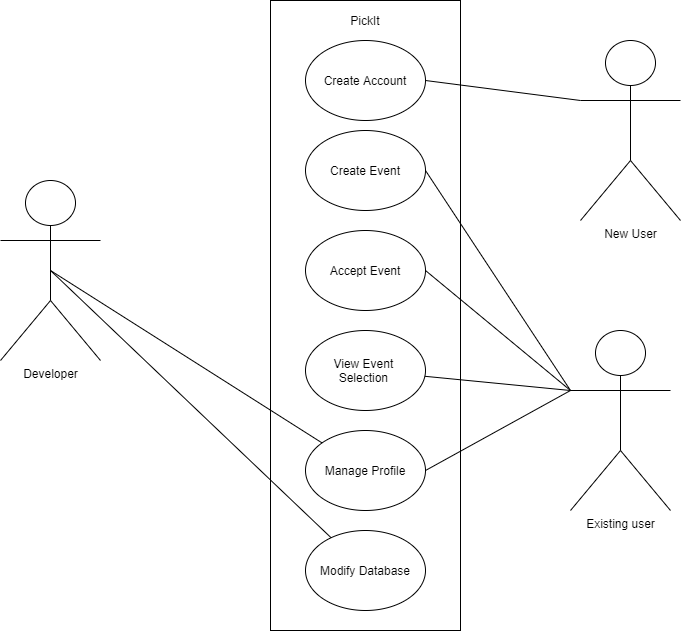

The diagram above was exported from draw.io. Its source (the exported page's mxGraphModel, read from the mxfile embedded in the PNG):
<mxGraphModel dx="715" dy="651" grid="1" gridSize="10" guides="1" tooltips="1" connect="1" arrows="1" fold="1" page="1" pageScale="1" pageWidth="850" pageHeight="1100" math="0" shadow="0">
  <root>
    <mxCell id="0" />
    <mxCell id="1" parent="0" />
    <mxCell id="iTyCn9YtMM4IH6yF-MTe-1" value="" style="rounded=0;whiteSpace=wrap;html=1;" vertex="1" parent="1">
      <mxGeometry x="330" y="40" width="190" height="630" as="geometry" />
    </mxCell>
    <mxCell id="iTyCn9YtMM4IH6yF-MTe-2" value="Manage Profile" style="ellipse;whiteSpace=wrap;html=1;" vertex="1" parent="1">
      <mxGeometry x="365" y="470" width="120" height="80" as="geometry" />
    </mxCell>
    <mxCell id="iTyCn9YtMM4IH6yF-MTe-3" value="View Event &lt;br&gt;Selection&amp;nbsp;" style="ellipse;whiteSpace=wrap;html=1;" vertex="1" parent="1">
      <mxGeometry x="365" y="370" width="120" height="80" as="geometry" />
    </mxCell>
    <mxCell id="iTyCn9YtMM4IH6yF-MTe-4" value="Accept Event" style="ellipse;whiteSpace=wrap;html=1;" vertex="1" parent="1">
      <mxGeometry x="365" y="270" width="120" height="80" as="geometry" />
    </mxCell>
    <mxCell id="iTyCn9YtMM4IH6yF-MTe-5" value="Create Event" style="ellipse;whiteSpace=wrap;html=1;" vertex="1" parent="1">
      <mxGeometry x="365" y="170" width="120" height="80" as="geometry" />
    </mxCell>
    <mxCell id="iTyCn9YtMM4IH6yF-MTe-6" value="Create Account" style="ellipse;whiteSpace=wrap;html=1;" vertex="1" parent="1">
      <mxGeometry x="365" y="80" width="120" height="80" as="geometry" />
    </mxCell>
    <mxCell id="iTyCn9YtMM4IH6yF-MTe-7" value="Existing user" style="shape=umlActor;verticalLabelPosition=bottom;verticalAlign=top;html=1;outlineConnect=0;" vertex="1" parent="1">
      <mxGeometry x="630" y="370" width="100" height="180" as="geometry" />
    </mxCell>
    <mxCell id="iTyCn9YtMM4IH6yF-MTe-8" value="Developer" style="shape=umlActor;verticalLabelPosition=bottom;verticalAlign=top;html=1;outlineConnect=0;" vertex="1" parent="1">
      <mxGeometry x="60" y="220" width="100" height="180" as="geometry" />
    </mxCell>
    <mxCell id="iTyCn9YtMM4IH6yF-MTe-13" value="PickIt" style="text;html=1;strokeColor=none;fillColor=none;align=center;verticalAlign=middle;whiteSpace=wrap;rounded=0;" vertex="1" parent="1">
      <mxGeometry x="405" y="50" width="40" height="20" as="geometry" />
    </mxCell>
    <mxCell id="iTyCn9YtMM4IH6yF-MTe-15" value="New User" style="shape=umlActor;verticalLabelPosition=bottom;verticalAlign=top;html=1;outlineConnect=0;" vertex="1" parent="1">
      <mxGeometry x="640" y="80" width="100" height="180" as="geometry" />
    </mxCell>
    <mxCell id="iTyCn9YtMM4IH6yF-MTe-19" value="Modify Database" style="ellipse;whiteSpace=wrap;html=1;" vertex="1" parent="1">
      <mxGeometry x="365" y="570" width="120" height="80" as="geometry" />
    </mxCell>
    <mxCell id="iTyCn9YtMM4IH6yF-MTe-20" value="" style="endArrow=none;html=1;entryX=0.5;entryY=0.5;entryDx=0;entryDy=0;entryPerimeter=0;" edge="1" parent="1" source="iTyCn9YtMM4IH6yF-MTe-19" target="iTyCn9YtMM4IH6yF-MTe-8">
      <mxGeometry width="50" height="50" relative="1" as="geometry">
        <mxPoint x="380" y="370" as="sourcePoint" />
        <mxPoint x="430" y="320" as="targetPoint" />
      </mxGeometry>
    </mxCell>
    <mxCell id="iTyCn9YtMM4IH6yF-MTe-21" value="" style="endArrow=none;html=1;exitX=0.5;exitY=0.5;exitDx=0;exitDy=0;exitPerimeter=0;" edge="1" parent="1" source="iTyCn9YtMM4IH6yF-MTe-8" target="iTyCn9YtMM4IH6yF-MTe-2">
      <mxGeometry width="50" height="50" relative="1" as="geometry">
        <mxPoint x="380" y="370" as="sourcePoint" />
        <mxPoint x="430" y="320" as="targetPoint" />
      </mxGeometry>
    </mxCell>
    <mxCell id="iTyCn9YtMM4IH6yF-MTe-22" value="" style="endArrow=none;html=1;entryX=1;entryY=0.5;entryDx=0;entryDy=0;exitX=0;exitY=0.3333333333333333;exitDx=0;exitDy=0;exitPerimeter=0;" edge="1" parent="1" source="iTyCn9YtMM4IH6yF-MTe-15" target="iTyCn9YtMM4IH6yF-MTe-6">
      <mxGeometry width="50" height="50" relative="1" as="geometry">
        <mxPoint x="380" y="370" as="sourcePoint" />
        <mxPoint x="430" y="320" as="targetPoint" />
      </mxGeometry>
    </mxCell>
    <mxCell id="iTyCn9YtMM4IH6yF-MTe-23" value="" style="endArrow=none;html=1;" edge="1" parent="1" source="iTyCn9YtMM4IH6yF-MTe-3">
      <mxGeometry width="50" height="50" relative="1" as="geometry">
        <mxPoint x="570" y="500" as="sourcePoint" />
        <mxPoint x="630" y="430" as="targetPoint" />
      </mxGeometry>
    </mxCell>
    <mxCell id="iTyCn9YtMM4IH6yF-MTe-24" value="" style="endArrow=none;html=1;exitX=1;exitY=0.5;exitDx=0;exitDy=0;" edge="1" parent="1" source="iTyCn9YtMM4IH6yF-MTe-4">
      <mxGeometry width="50" height="50" relative="1" as="geometry">
        <mxPoint x="580" y="480" as="sourcePoint" />
        <mxPoint x="630" y="430" as="targetPoint" />
      </mxGeometry>
    </mxCell>
    <mxCell id="iTyCn9YtMM4IH6yF-MTe-25" value="" style="endArrow=none;html=1;entryX=0;entryY=0.3333333333333333;entryDx=0;entryDy=0;entryPerimeter=0;exitX=1;exitY=0.5;exitDx=0;exitDy=0;" edge="1" parent="1" source="iTyCn9YtMM4IH6yF-MTe-5" target="iTyCn9YtMM4IH6yF-MTe-7">
      <mxGeometry width="50" height="50" relative="1" as="geometry">
        <mxPoint x="380" y="370" as="sourcePoint" />
        <mxPoint x="430" y="320" as="targetPoint" />
      </mxGeometry>
    </mxCell>
    <mxCell id="iTyCn9YtMM4IH6yF-MTe-26" value="" style="endArrow=none;html=1;exitX=0;exitY=0.3333333333333333;exitDx=0;exitDy=0;exitPerimeter=0;entryX=1;entryY=0.5;entryDx=0;entryDy=0;" edge="1" parent="1" source="iTyCn9YtMM4IH6yF-MTe-7" target="iTyCn9YtMM4IH6yF-MTe-2">
      <mxGeometry width="50" height="50" relative="1" as="geometry">
        <mxPoint x="380" y="370" as="sourcePoint" />
        <mxPoint x="430" y="320" as="targetPoint" />
      </mxGeometry>
    </mxCell>
  </root>
</mxGraphModel>